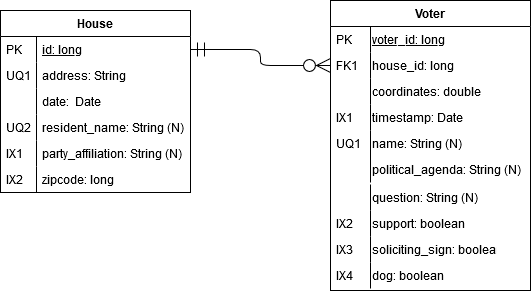

The diagram above was exported from draw.io. Its source (the exported page's mxGraphModel, read from the mxfile embedded in the PNG):
<mxGraphModel dx="976" dy="615" grid="1" gridSize="10" guides="1" tooltips="1" connect="1" arrows="1" fold="1" page="1" pageScale="1" pageWidth="827" pageHeight="1169" math="0" shadow="0">
  <root>
    <mxCell id="WIyWlLk6GJQsqaUBKTNV-0" />
    <mxCell id="WIyWlLk6GJQsqaUBKTNV-1" parent="WIyWlLk6GJQsqaUBKTNV-0" />
    <mxCell id="zkfFHV4jXpPFQw0GAbJ--51" value="House" style="swimlane;fontStyle=1;childLayout=stackLayout;horizontal=1;startSize=26;horizontalStack=0;resizeParent=1;resizeLast=0;collapsible=1;marginBottom=0;rounded=0;shadow=0;strokeWidth=1;" parent="WIyWlLk6GJQsqaUBKTNV-1" vertex="1">
      <mxGeometry x="160" y="180" width="190" height="182" as="geometry">
        <mxRectangle x="20" y="80" width="160" height="26" as="alternateBounds" />
      </mxGeometry>
    </mxCell>
    <mxCell id="zkfFHV4jXpPFQw0GAbJ--52" value="id: long" style="shape=partialRectangle;top=0;left=0;right=0;bottom=1;align=left;verticalAlign=top;fillColor=none;spacingLeft=40;spacingRight=4;overflow=hidden;rotatable=0;points=[[0,0.5],[1,0.5]];portConstraint=eastwest;dropTarget=0;rounded=0;shadow=0;strokeWidth=1;fontStyle=4;strokeColor=none;" parent="zkfFHV4jXpPFQw0GAbJ--51" vertex="1">
      <mxGeometry y="26" width="190" height="26" as="geometry" />
    </mxCell>
    <mxCell id="zkfFHV4jXpPFQw0GAbJ--53" value="PK" style="shape=partialRectangle;top=0;left=0;bottom=0;fillColor=none;align=left;verticalAlign=top;spacingLeft=4;spacingRight=4;overflow=hidden;rotatable=0;points=[];portConstraint=eastwest;part=1;" parent="zkfFHV4jXpPFQw0GAbJ--52" vertex="1" connectable="0">
      <mxGeometry width="36" height="26" as="geometry" />
    </mxCell>
    <mxCell id="zkfFHV4jXpPFQw0GAbJ--54" value="address: String" style="shape=partialRectangle;top=0;left=0;right=0;bottom=0;align=left;verticalAlign=top;fillColor=none;spacingLeft=40;spacingRight=4;overflow=hidden;rotatable=0;points=[[0,0.5],[1,0.5]];portConstraint=eastwest;dropTarget=0;rounded=0;shadow=0;strokeWidth=1;" parent="zkfFHV4jXpPFQw0GAbJ--51" vertex="1">
      <mxGeometry y="52" width="190" height="26" as="geometry" />
    </mxCell>
    <mxCell id="zkfFHV4jXpPFQw0GAbJ--55" value="UQ1" style="shape=partialRectangle;top=0;left=0;bottom=0;fillColor=none;align=left;verticalAlign=top;spacingLeft=4;spacingRight=4;overflow=hidden;rotatable=0;points=[];portConstraint=eastwest;part=1;" parent="zkfFHV4jXpPFQw0GAbJ--54" vertex="1" connectable="0">
      <mxGeometry width="36" height="26" as="geometry" />
    </mxCell>
    <mxCell id="QHnt6tyqDFdW13vrnWBN-0" value="date:  Date" style="shape=partialRectangle;top=0;left=0;right=0;bottom=0;align=left;verticalAlign=top;fillColor=none;spacingLeft=40;spacingRight=4;overflow=hidden;rotatable=0;points=[[0,0.5],[1,0.5]];portConstraint=eastwest;dropTarget=0;rounded=0;shadow=0;strokeWidth=1;" parent="zkfFHV4jXpPFQw0GAbJ--51" vertex="1">
      <mxGeometry y="78" width="190" height="26" as="geometry" />
    </mxCell>
    <mxCell id="QHnt6tyqDFdW13vrnWBN-1" value="" style="shape=partialRectangle;top=0;left=0;bottom=0;fillColor=none;align=left;verticalAlign=top;spacingLeft=4;spacingRight=4;overflow=hidden;rotatable=0;points=[];portConstraint=eastwest;part=1;" parent="QHnt6tyqDFdW13vrnWBN-0" vertex="1" connectable="0">
      <mxGeometry width="36" height="26" as="geometry" />
    </mxCell>
    <mxCell id="QHnt6tyqDFdW13vrnWBN-2" value="resident_name: String (N)" style="shape=partialRectangle;top=0;left=0;right=0;bottom=0;align=left;verticalAlign=top;fillColor=none;spacingLeft=40;spacingRight=4;overflow=hidden;rotatable=0;points=[[0,0.5],[1,0.5]];portConstraint=eastwest;dropTarget=0;rounded=0;shadow=0;strokeWidth=1;" parent="zkfFHV4jXpPFQw0GAbJ--51" vertex="1">
      <mxGeometry y="104" width="190" height="26" as="geometry" />
    </mxCell>
    <mxCell id="QHnt6tyqDFdW13vrnWBN-3" value="UQ2" style="shape=partialRectangle;top=0;left=0;bottom=0;fillColor=none;align=left;verticalAlign=top;spacingLeft=4;spacingRight=4;overflow=hidden;rotatable=0;points=[];portConstraint=eastwest;part=1;" parent="QHnt6tyqDFdW13vrnWBN-2" vertex="1" connectable="0">
      <mxGeometry width="36" height="26" as="geometry" />
    </mxCell>
    <mxCell id="QHnt6tyqDFdW13vrnWBN-4" value="party_affiliation: String (N)" style="shape=partialRectangle;top=0;left=0;right=0;bottom=0;align=left;verticalAlign=top;fillColor=none;spacingLeft=40;spacingRight=4;overflow=hidden;rotatable=0;points=[[0,0.5],[1,0.5]];portConstraint=eastwest;dropTarget=0;rounded=0;shadow=0;strokeWidth=1;" parent="zkfFHV4jXpPFQw0GAbJ--51" vertex="1">
      <mxGeometry y="130" width="190" height="26" as="geometry" />
    </mxCell>
    <mxCell id="QHnt6tyqDFdW13vrnWBN-5" value="IX1" style="shape=partialRectangle;top=0;left=0;bottom=0;fillColor=none;align=left;verticalAlign=top;spacingLeft=4;spacingRight=4;overflow=hidden;rotatable=0;points=[];portConstraint=eastwest;part=1;" parent="QHnt6tyqDFdW13vrnWBN-4" vertex="1" connectable="0">
      <mxGeometry width="36" height="26" as="geometry" />
    </mxCell>
    <mxCell id="LdGJLEVbOwMEkbB1qD6t-0" value="zipcode: long" style="shape=partialRectangle;top=0;left=0;right=0;bottom=0;align=left;verticalAlign=top;fillColor=none;spacingLeft=40;spacingRight=4;overflow=hidden;rotatable=0;points=[[0,0.5],[1,0.5]];portConstraint=eastwest;dropTarget=0;rounded=0;shadow=0;strokeWidth=1;" vertex="1" parent="zkfFHV4jXpPFQw0GAbJ--51">
      <mxGeometry y="156" width="190" height="26" as="geometry" />
    </mxCell>
    <mxCell id="LdGJLEVbOwMEkbB1qD6t-1" value="IX2" style="shape=partialRectangle;top=0;left=0;bottom=0;fillColor=none;align=left;verticalAlign=top;spacingLeft=4;spacingRight=4;overflow=hidden;rotatable=0;points=[];portConstraint=eastwest;part=1;" vertex="1" connectable="0" parent="LdGJLEVbOwMEkbB1qD6t-0">
      <mxGeometry width="36" height="26" as="geometry" />
    </mxCell>
    <mxCell id="zkfFHV4jXpPFQw0GAbJ--56" value="Voter" style="swimlane;fontStyle=1;childLayout=stackLayout;horizontal=1;startSize=26;horizontalStack=0;resizeParent=1;resizeLast=0;collapsible=1;marginBottom=0;rounded=0;shadow=0;strokeWidth=1;" parent="WIyWlLk6GJQsqaUBKTNV-1" vertex="1">
      <mxGeometry x="490" y="170" width="200" height="290" as="geometry">
        <mxRectangle x="260" y="80" width="160" height="26" as="alternateBounds" />
      </mxGeometry>
    </mxCell>
    <mxCell id="zkfFHV4jXpPFQw0GAbJ--57" value="voter_id: long" style="shape=partialRectangle;top=0;left=0;right=0;bottom=1;align=left;verticalAlign=top;fillColor=none;spacingLeft=40;spacingRight=4;overflow=hidden;rotatable=0;points=[[0,0.5],[1,0.5]];portConstraint=eastwest;dropTarget=0;rounded=0;shadow=0;strokeWidth=1;fontStyle=4;strokeColor=none;" parent="zkfFHV4jXpPFQw0GAbJ--56" vertex="1">
      <mxGeometry y="26" width="200" height="26" as="geometry" />
    </mxCell>
    <mxCell id="zkfFHV4jXpPFQw0GAbJ--58" value="PK" style="shape=partialRectangle;top=0;left=0;bottom=0;fillColor=none;align=left;verticalAlign=top;spacingLeft=4;spacingRight=4;overflow=hidden;rotatable=0;points=[];portConstraint=eastwest;part=1;" parent="zkfFHV4jXpPFQw0GAbJ--57" vertex="1" connectable="0">
      <mxGeometry width="40" height="26" as="geometry" />
    </mxCell>
    <mxCell id="zkfFHV4jXpPFQw0GAbJ--59" value="house_id: long" style="shape=partialRectangle;top=0;left=0;right=0;bottom=0;align=left;verticalAlign=top;fillColor=none;spacingLeft=40;spacingRight=4;overflow=hidden;rotatable=0;points=[[0,0.5],[1,0.5]];portConstraint=eastwest;dropTarget=0;rounded=0;shadow=0;strokeWidth=1;" parent="zkfFHV4jXpPFQw0GAbJ--56" vertex="1">
      <mxGeometry y="52" width="200" height="26" as="geometry" />
    </mxCell>
    <mxCell id="zkfFHV4jXpPFQw0GAbJ--60" value="FK1" style="shape=partialRectangle;top=0;left=0;bottom=0;fillColor=none;align=left;verticalAlign=top;spacingLeft=4;spacingRight=4;overflow=hidden;rotatable=0;points=[];portConstraint=eastwest;part=1;" parent="zkfFHV4jXpPFQw0GAbJ--59" vertex="1" connectable="0">
      <mxGeometry width="40" height="26" as="geometry" />
    </mxCell>
    <mxCell id="zkfFHV4jXpPFQw0GAbJ--63" value="" style="edgeStyle=orthogonalEdgeStyle;endArrow=ERzeroToMany;startArrow=ERmandOne;shadow=0;strokeWidth=1;endSize=12;startSize=12;entryX=0;entryY=0.5;entryDx=0;entryDy=0;" parent="WIyWlLk6GJQsqaUBKTNV-1" source="zkfFHV4jXpPFQw0GAbJ--52" target="zkfFHV4jXpPFQw0GAbJ--59" edge="1">
      <mxGeometry width="100" height="100" relative="1" as="geometry">
        <mxPoint x="310" y="390" as="sourcePoint" />
        <mxPoint x="410" y="290" as="targetPoint" />
      </mxGeometry>
    </mxCell>
    <mxCell id="qi-RVOJIciE47Q_-AIOS-0" value="coordinates: double" style="shape=partialRectangle;top=0;left=0;right=0;bottom=0;align=left;verticalAlign=top;fillColor=none;spacingLeft=40;spacingRight=4;overflow=hidden;rotatable=0;points=[[0,0.5],[1,0.5]];portConstraint=eastwest;dropTarget=0;rounded=0;shadow=0;strokeWidth=1;" parent="WIyWlLk6GJQsqaUBKTNV-1" vertex="1">
      <mxGeometry x="490" y="248" width="160" height="26" as="geometry" />
    </mxCell>
    <mxCell id="qi-RVOJIciE47Q_-AIOS-1" value="" style="shape=partialRectangle;top=0;left=0;bottom=0;fillColor=none;align=left;verticalAlign=top;spacingLeft=4;spacingRight=4;overflow=hidden;rotatable=0;points=[];portConstraint=eastwest;part=1;" parent="qi-RVOJIciE47Q_-AIOS-0" vertex="1" connectable="0">
      <mxGeometry width="40" height="26" as="geometry" />
    </mxCell>
    <mxCell id="qi-RVOJIciE47Q_-AIOS-15" value="name: String (N)" style="shape=partialRectangle;top=0;left=0;right=0;bottom=0;align=left;verticalAlign=top;fillColor=none;spacingLeft=40;spacingRight=4;overflow=hidden;rotatable=0;points=[[0,0.5],[1,0.5]];portConstraint=eastwest;dropTarget=0;rounded=0;shadow=0;strokeWidth=1;" parent="WIyWlLk6GJQsqaUBKTNV-1" vertex="1">
      <mxGeometry x="490" y="300" width="160" height="30" as="geometry" />
    </mxCell>
    <mxCell id="qi-RVOJIciE47Q_-AIOS-16" value="UQ1" style="shape=partialRectangle;top=0;left=0;bottom=0;fillColor=none;align=left;verticalAlign=top;spacingLeft=4;spacingRight=4;overflow=hidden;rotatable=0;points=[];portConstraint=eastwest;part=1;" parent="qi-RVOJIciE47Q_-AIOS-15" vertex="1" connectable="0">
      <mxGeometry width="40" height="30" as="geometry" />
    </mxCell>
    <mxCell id="zkfFHV4jXpPFQw0GAbJ--61" value="timestamp: Date" style="shape=partialRectangle;top=0;left=0;right=0;bottom=0;align=left;verticalAlign=top;fillColor=none;spacingLeft=40;spacingRight=4;overflow=hidden;rotatable=0;points=[[0,0.5],[1,0.5]];portConstraint=eastwest;dropTarget=0;rounded=0;shadow=0;strokeWidth=1;" parent="WIyWlLk6GJQsqaUBKTNV-1" vertex="1">
      <mxGeometry x="490" y="274" width="170" height="26" as="geometry" />
    </mxCell>
    <mxCell id="zkfFHV4jXpPFQw0GAbJ--62" value="IX1" style="shape=partialRectangle;top=0;left=0;bottom=0;fillColor=none;align=left;verticalAlign=top;spacingLeft=4;spacingRight=4;overflow=hidden;rotatable=0;points=[];portConstraint=eastwest;part=1;" parent="zkfFHV4jXpPFQw0GAbJ--61" vertex="1" connectable="0">
      <mxGeometry width="40" height="26" as="geometry" />
    </mxCell>
    <mxCell id="QHnt6tyqDFdW13vrnWBN-6" value="support: boolean" style="shape=partialRectangle;top=0;left=0;right=0;bottom=0;align=left;verticalAlign=top;fillColor=none;spacingLeft=40;spacingRight=4;overflow=hidden;rotatable=0;points=[[0,0.5],[1,0.5]];portConstraint=eastwest;dropTarget=0;rounded=0;shadow=0;strokeWidth=1;" parent="WIyWlLk6GJQsqaUBKTNV-1" vertex="1">
      <mxGeometry x="490" y="380" width="170" height="26" as="geometry" />
    </mxCell>
    <mxCell id="QHnt6tyqDFdW13vrnWBN-7" value="IX2" style="shape=partialRectangle;top=0;left=0;bottom=0;fillColor=none;align=left;verticalAlign=top;spacingLeft=4;spacingRight=4;overflow=hidden;rotatable=0;points=[];portConstraint=eastwest;part=1;" parent="QHnt6tyqDFdW13vrnWBN-6" vertex="1" connectable="0">
      <mxGeometry width="40" height="26" as="geometry" />
    </mxCell>
    <mxCell id="QHnt6tyqDFdW13vrnWBN-8" value="dog: boolean" style="shape=partialRectangle;top=0;left=0;right=0;bottom=0;align=left;verticalAlign=top;fillColor=none;spacingLeft=40;spacingRight=4;overflow=hidden;rotatable=0;points=[[0,0.5],[1,0.5]];portConstraint=eastwest;dropTarget=0;rounded=0;shadow=0;strokeWidth=1;" parent="WIyWlLk6GJQsqaUBKTNV-1" vertex="1">
      <mxGeometry x="490" y="432" width="170" height="26" as="geometry" />
    </mxCell>
    <mxCell id="QHnt6tyqDFdW13vrnWBN-9" value="IX4" style="shape=partialRectangle;top=0;left=0;bottom=0;fillColor=none;align=left;verticalAlign=top;spacingLeft=4;spacingRight=4;overflow=hidden;rotatable=0;points=[];portConstraint=eastwest;part=1;" parent="QHnt6tyqDFdW13vrnWBN-8" vertex="1" connectable="0">
      <mxGeometry width="40" height="26" as="geometry" />
    </mxCell>
    <mxCell id="QHnt6tyqDFdW13vrnWBN-10" value="soliciting_sign: boolean" style="shape=partialRectangle;top=0;left=0;right=0;bottom=0;align=left;verticalAlign=top;fillColor=none;spacingLeft=40;spacingRight=4;overflow=hidden;rotatable=0;points=[[0,0.5],[1,0.5]];portConstraint=eastwest;dropTarget=0;rounded=0;shadow=0;strokeWidth=1;" parent="WIyWlLk6GJQsqaUBKTNV-1" vertex="1">
      <mxGeometry x="490" y="406" width="170" height="26" as="geometry" />
    </mxCell>
    <mxCell id="QHnt6tyqDFdW13vrnWBN-11" value="IX3" style="shape=partialRectangle;top=0;left=0;bottom=0;fillColor=none;align=left;verticalAlign=top;spacingLeft=4;spacingRight=4;overflow=hidden;rotatable=0;points=[];portConstraint=eastwest;part=1;" parent="QHnt6tyqDFdW13vrnWBN-10" vertex="1" connectable="0">
      <mxGeometry width="40" height="26" as="geometry" />
    </mxCell>
    <mxCell id="LdGJLEVbOwMEkbB1qD6t-2" value="political_agenda: String (N)" style="shape=partialRectangle;top=0;left=0;right=0;bottom=0;align=left;verticalAlign=top;fillColor=none;spacingLeft=40;spacingRight=4;overflow=hidden;rotatable=0;points=[[0,0.5],[1,0.5]];portConstraint=eastwest;dropTarget=0;rounded=0;shadow=0;strokeWidth=1;" vertex="1" parent="WIyWlLk6GJQsqaUBKTNV-1">
      <mxGeometry x="490" y="326" width="200" height="26" as="geometry" />
    </mxCell>
    <mxCell id="LdGJLEVbOwMEkbB1qD6t-3" value="" style="shape=partialRectangle;top=0;left=0;bottom=0;fillColor=none;align=left;verticalAlign=top;spacingLeft=4;spacingRight=4;overflow=hidden;rotatable=0;points=[];portConstraint=eastwest;part=1;" vertex="1" connectable="0" parent="LdGJLEVbOwMEkbB1qD6t-2">
      <mxGeometry width="40" height="26" as="geometry" />
    </mxCell>
    <mxCell id="LdGJLEVbOwMEkbB1qD6t-8" value="question: String (N)" style="shape=partialRectangle;top=0;left=0;right=0;bottom=0;align=left;verticalAlign=top;fillColor=none;spacingLeft=40;spacingRight=4;overflow=hidden;rotatable=0;points=[[0,0.5],[1,0.5]];portConstraint=eastwest;dropTarget=0;rounded=0;shadow=0;strokeWidth=1;" vertex="1" parent="WIyWlLk6GJQsqaUBKTNV-1">
      <mxGeometry x="490" y="354" width="200" height="26" as="geometry" />
    </mxCell>
    <mxCell id="LdGJLEVbOwMEkbB1qD6t-9" value="" style="shape=partialRectangle;top=0;left=0;bottom=0;fillColor=none;align=left;verticalAlign=top;spacingLeft=4;spacingRight=4;overflow=hidden;rotatable=0;points=[];portConstraint=eastwest;part=1;" vertex="1" connectable="0" parent="LdGJLEVbOwMEkbB1qD6t-8">
      <mxGeometry width="40" height="26" as="geometry" />
    </mxCell>
  </root>
</mxGraphModel>